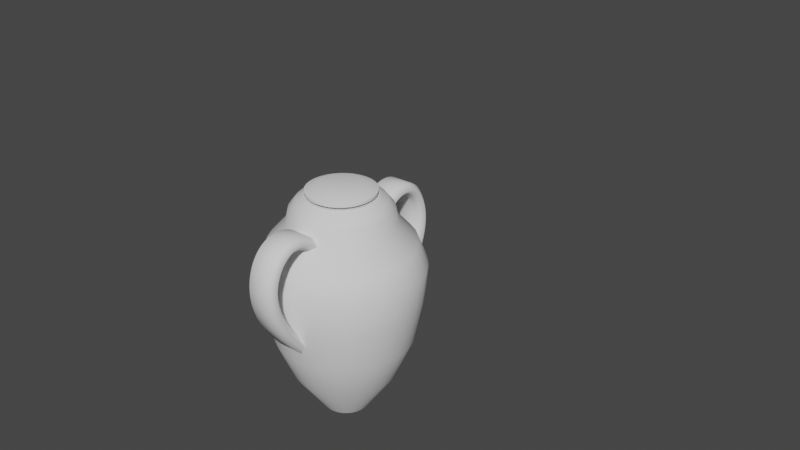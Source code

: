 # Source: Vase_5a.blend  (saved by Blender 3.0.42; exported with 4.5.12 LTS)
import bpy
from mathutils import Matrix  # noqa: F401  (used for matrix-valued properties, if any)

bpy.ops.wm.read_factory_settings(use_empty=True)
scene = bpy.context.scene
scene.name = 'Scene'

# ---- node groups
ng_auto_smooth = bpy.data.node_groups.new('Auto Smooth', 'GeometryNodeTree')
_s = ng_auto_smooth.interface.new_socket(name='Geometry', in_out='OUTPUT', socket_type='NodeSocketGeometry')
_s = ng_auto_smooth.interface.new_socket(name='Geometry', in_out='INPUT', socket_type='NodeSocketGeometry')
_s = ng_auto_smooth.interface.new_socket(name='Angle', in_out='INPUT', socket_type='NodeSocketFloat')
_s.subtype = 'ANGLE'
_s.min_value = 0.0
_s.max_value = 3.142
ng_auto_smooth.is_modifier = True
_N = ng_auto_smooth.nodes; _L = ng_auto_smooth.links
n0 = _N.new('NodeGroupOutput'); n0.name = 'Group Output'; n0.location = (480, -100)
n1 = _N.new('NodeGroupInput'); n1.name = 'Group Input'; n1.location = (-420, -300)
n2 = _N.new('NodeGroupInput'); n2.name = 'Group Input.001'; n2.location = (-60, -100)
n3 = _N.new('GeometryNodeSetShadeSmooth'); n3.name = 'Set Shade Smooth'; n3.location = (120, -100)
n3.domain = 'EDGE'
n4 = _N.new('GeometryNodeSetShadeSmooth'); n4.name = 'Set Shade Smooth.001'; n4.location = (300, -100)
n5 = _N.new('GeometryNodeInputMeshEdgeAngle'); n5.name = 'Edge Angle'; n5.location = (-420, -220)
n6 = _N.new('GeometryNodeInputEdgeSmooth'); n6.name = 'Is Edge Smooth'; n6.location = (-60, -160)
n7 = _N.new('GeometryNodeInputShadeSmooth'); n7.name = 'Is Face Smooth'; n7.location = (-240, -340)
n8 = _N.new('FunctionNodeBooleanMath'); n8.name = 'Boolean Math'; n8.location = (-60, -220)
n9 = _N.new('FunctionNodeCompare'); n9.name = 'Compare'; n9.location = (-240, -180)
n9.operation = 'LESS_EQUAL'
_L.new(n5.outputs[0], n9.inputs[0])
_L.new(n4.outputs[0], n0.inputs[0])
_L.new(n1.outputs[1], n9.inputs[1])
_L.new(n9.outputs[0], n8.inputs[0])
_L.new(n7.outputs[0], n8.inputs[1])
_L.new(n2.outputs[0], n3.inputs[0])
_L.new(n6.outputs[0], n3.inputs[1])
_L.new(n3.outputs[0], n4.inputs[0])
_L.new(n8.outputs[0], n3.inputs[2])
n0.is_active_output = True

# ---- world
world_world = bpy.data.worlds.new('World'); scene.world = world_world
world_world.use_nodes = True; world_world.node_tree.nodes.clear()
_N = world_world.node_tree.nodes; _L = world_world.node_tree.links
n0 = _N.new('ShaderNodeOutputWorld'); n0.name = 'World Output'; n0.location = (300, 300)
n1 = _N.new('ShaderNodeBackground'); n1.name = 'Background'; n1.location = (10, 300)
n1.inputs[0].default_value = (0.05088, 0.05088, 0.05088, 1.0)
_L.new(n1.outputs[0], n0.inputs[0])
n0.is_active_output = True
world_world.color = (0.05088, 0.05088, 0.05088)
world_world.use_sun_shadow = False
world_world.sun_shadow_jitter_overblur = 0.0

# ---- meshes
me_cylinder = bpy.data.meshes.new('Cylinder')
me_cylinder.from_pydata([(9.631e-08, 0.2064, 0.4493), (-0.04027, 0.2025, 0.4493), (-0.079, 0.1907, 0.4493), (-0.1147, 0.1717, 0.4493), (-0.146, 0.146, 0.4493), (-0.1717, 0.1147, 0.4493), (-0.1907, 0.079, 0.4493), (-0.2025, 0.04028, 0.4493), (-0.2064, 1.863e-07, 0.4493), (-0.2025, -0.04027, 0.4493), (-0.1907, -0.079, 0.4493), (-0.1717, -0.1147, 0.4493), (-0.146, -0.146, 0.4493), (-0.1147, -0.1716, 0.4493), (-0.079, -0.1907, 0.4493), (-0.04027, -0.2025, 0.4493), (1.302e-07, -0.2064, 0.4493), (0.04027, -0.2025, 0.4493), (0.079, -0.1907, 0.4493), (0.1147, -0.1716, 0.4493), (0.146, -0.146, 0.4493), (0.1717, -0.1147, 0.4493), (0.1907, -0.079, 0.4493), (0.2025, -0.04027, 0.4493), (0.2064, 4.63e-07, 0.4493), (0.2025, 0.04028, 0.4493), (0.1907, 0.079, 0.4493), (0.1717, 0.1147, 0.4493), (0.146, 0.146, 0.4493), (0.1147, 0.1717, 0.4493), (0.079, 0.1907, 0.4493), (0.04027, 0.2025, 0.4493), (5.785e-08, 0.3344, 0.2804), (-0.06523, 0.3279, 0.2804), (-0.128, 0.3089, 0.2804), (-0.1858, 0.278, 0.2804), (-0.2364, 0.2364, 0.2804), (-0.278, 0.1858, 0.2804), (-0.3089, 0.128, 0.2804), (-0.3279, 0.06523, 0.2804), (-0.3344, 2.41e-07, 0.2804), (-0.3279, -0.06523, 0.2804), (-0.3089, -0.128, 0.2804), (-0.278, -0.1858, 0.2804), (-0.2364, -0.2364, 0.2804), (-0.1858, -0.278, 0.2804), (-0.128, -0.3089, 0.2804), (-0.06523, -0.3279, 0.2804), (1.668e-07, -0.3344, 0.2804), (0.06523, -0.3279, 0.2804), (0.128, -0.3089, 0.2804), (0.1858, -0.278, 0.2804), (0.2364, -0.2364, 0.2804), (0.278, -0.1858, 0.2804), (0.3089, -0.128, 0.2804), (0.3279, -0.06523, 0.2804), (0.3344, 5.387e-07, 0.2804), (0.3279, 0.06523, 0.2804), (0.3089, 0.128, 0.2804), (0.278, 0.1858, 0.2804), (0.2364, 0.2364, 0.2804), (0.1858, 0.278, 0.2804), (0.128, 0.3089, 0.2804), (0.06523, 0.3279, 0.2804), (-0.09578, 0.4815, -0.2268), (-0.1879, 0.4536, -0.2268), (-0.2727, 0.4082, -0.2268), (-0.3471, 0.3471, -0.2268), (-0.4082, 0.2727, -0.2268), (-0.4536, 0.1879, -0.2268), (-0.4815, 0.09578, -0.2268), (-0.4909, 1.984e-07, -0.2268), (-0.4815, -0.09578, -0.2268), (-0.4536, -0.1879, -0.2268), (-0.4082, -0.2727, -0.2268), (-0.3471, -0.3471, -0.2268), (-0.2727, -0.4082, -0.2268), (-0.1879, -0.4536, -0.2268), (-0.09578, -0.4815, -0.2268), (2.399e-07, -0.4909, -0.2268), (0.09578, -0.4815, -0.2268), (0.1879, -0.4536, -0.2268), (0.2727, -0.4082, -0.2268), (0.3471, -0.3471, -0.2268), (0.4082, -0.2727, -0.2268), (0.4536, -0.1879, -0.2268), (0.4815, -0.09578, -0.2268), (0.4909, 6.354e-07, -0.2268), (0.4815, 0.09578, -0.2268), (0.4536, 0.1879, -0.2268), (0.4082, 0.2727, -0.2268), (0.3471, 0.3471, -0.2268), (0.2727, 0.4082, -0.2268), (0.1879, 0.4536, -0.2268), (0.09577, 0.4815, -0.2268), (7.989e-08, 0.4909, -0.2268), (-0.02885, 0.145, -1.006), (-0.05659, 0.1366, -1.006), (-0.08216, 0.123, -1.006), (-0.1046, 0.1046, -1.006), (-0.123, 0.08216, -1.006), (-0.1366, 0.05659, -1.006), (-0.145, 0.02885, -1.006), (-0.1479, 2.869e-07, -1.006), (-0.145, -0.02885, -1.006), (-0.1366, -0.05659, -1.006), (-0.123, -0.08216, -1.006), (-0.1046, -0.1046, -1.006), (-0.08216, -0.123, -1.006), (-0.05659, -0.1366, -1.006), (-0.02885, -0.145, -1.006), (1.121e-07, -0.1479, -1.006), (0.02885, -0.145, -1.006), (0.05659, -0.1366, -1.006), (0.08216, -0.123, -1.006), (0.1046, -0.1046, -1.006), (0.123, -0.08216, -1.006), (0.1366, -0.05659, -1.006), (0.145, -0.02885, -1.006), (0.1479, 4.186e-07, -1.006), (0.145, 0.02885, -1.006), (0.1366, 0.05659, -1.006), (0.123, 0.08216, -1.006), (0.1046, 0.1046, -1.006), (0.08216, 0.123, -1.006), (0.05659, 0.1366, -1.006), (0.02885, 0.145, -1.006), (6.391e-08, 0.1479, -1.006), (6.287e-08, 0.3163, 0.3632), (-0.06172, 0.3103, 0.3632), (-0.1211, 0.2923, 0.3632), (-0.1758, 0.263, 0.3632), (-0.2237, 0.2237, 0.3632), (-0.263, 0.1758, 0.3632), (-0.2923, 0.1211, 0.3632), (-0.3103, 0.06172, 0.3632), (-0.3163, 2.459e-07, 0.3632), (-0.3103, -0.06172, 0.3632), (-0.2923, -0.1211, 0.3632), (-0.263, -0.1758, 0.3632), (-0.2237, -0.2237, 0.3632), (-0.1758, -0.263, 0.3632), (-0.1211, -0.2923, 0.3632), (-0.06172, -0.3103, 0.3632), (1.659e-07, -0.3163, 0.3632), (0.06172, -0.3103, 0.3632), (0.1211, -0.2923, 0.3632), (0.1758, -0.263, 0.3632), (0.2237, -0.2237, 0.3632), (0.263, -0.1758, 0.3632), (0.2923, -0.1211, 0.3632), (0.3103, -0.06172, 0.3632), (0.3163, 5.275e-07, 0.3632), (0.3103, 0.06172, 0.3632), (0.2923, 0.1211, 0.3632), (0.263, 0.1758, 0.3632), (0.2237, 0.2237, 0.3632), (0.1758, 0.263, 0.3632), (0.1211, 0.2923, 0.3632), (0.06172, 0.3103, 0.3632), (6.858e-08, 0.2747, 0.4167), (-0.05359, 0.2694, 0.4167), (-0.1051, 0.2538, 0.4167), (-0.1526, 0.2284, 0.4167), (-0.1942, 0.1942, 0.4167), (-0.2284, 0.1526, 0.4167), (-0.2538, 0.1051, 0.4167), (-0.2694, 0.05359, 0.4167), (-0.2747, 2.522e-07, 0.4167), (-0.2694, -0.05359, 0.4167), (-0.2538, -0.1051, 0.4167), (-0.2284, -0.1526, 0.4167), (-0.1942, -0.1942, 0.4167), (-0.1526, -0.2284, 0.4167), (-0.1051, -0.2538, 0.4167), (-0.05359, -0.2694, 0.4167), (1.581e-07, -0.2747, 0.4167), (0.05359, -0.2694, 0.4167), (0.1051, -0.2538, 0.4167), (0.1526, -0.2284, 0.4167), (0.1942, -0.1942, 0.4167), (0.2284, -0.1526, 0.4167), (0.2538, -0.1051, 0.4167), (0.2694, -0.05359, 0.4167), (0.2747, 4.967e-07, 0.4167), (0.2694, 0.05359, 0.4167), (0.2538, 0.1051, 0.4167), (0.2284, 0.1526, 0.4167), (0.1942, 0.1942, 0.4167), (0.1526, 0.2284, 0.4167), (0.1051, 0.2538, 0.4167), (0.05359, 0.2694, 0.4167), (7.513e-08, 0.5108, -0.001566), (-0.09965, 0.501, -0.001566), (-0.1955, 0.4719, -0.001566), (-0.2838, 0.4247, -0.001566), (-0.3612, 0.3612, -0.001566), (-0.4247, 0.2838, -0.001566), (-0.4719, 0.1955, -0.001566), (-0.501, 0.09965, -0.001566), (-0.5108, 1.931e-07, -0.001566), (-0.501, -0.09965, -0.001566), (-0.4719, -0.1955, -0.001566), (-0.4247, -0.2838, -0.001566), (-0.3612, -0.3612, -0.001566), (-0.2838, -0.4247, -0.001566), (-0.1955, -0.4719, -0.001566), (-0.09965, -0.501, -0.001566), (2.416e-07, -0.5108, -0.001566), (0.09965, -0.501, -0.001566), (0.1955, -0.4719, -0.001566), (0.2838, -0.4247, -0.001566), (0.3612, -0.3612, -0.001566), (0.4247, -0.2838, -0.001566), (0.4719, -0.1955, -0.001566), (0.501, -0.09965, -0.001566), (0.5108, 6.478e-07, -0.001566), (0.501, 0.09965, -0.001566), (0.4719, 0.1955, -0.001566), (0.4247, 0.2838, -0.001566), (0.3612, 0.3612, -0.001566), (0.2838, 0.4247, -0.001566), (0.1955, 0.4719, -0.001566), (0.09965, 0.501, -0.001566), (7.633e-08, 0.4528, 0.1458), (-0.08833, 0.4441, 0.1458), (-0.1733, 0.4183, 0.1458), (-0.2515, 0.3764, 0.1458), (-0.3201, 0.3201, 0.1458), (-0.3764, 0.2515, 0.1458), (-0.4183, 0.1733, 0.1458), (-0.4441, 0.08833, 0.1458), (-0.4527, 2.063e-07, 0.1458), (-0.4441, -0.08833, 0.1458), (-0.4183, -0.1733, 0.1458), (-0.3764, -0.2515, 0.1458), (-0.3201, -0.3201, 0.1458), (-0.2515, -0.3764, 0.1458), (-0.1733, -0.4183, 0.1458), (-0.08833, -0.4441, 0.1458), (2.239e-07, -0.4527, 0.1458), (0.08833, -0.4441, 0.1458), (0.1733, -0.4183, 0.1458), (0.2515, -0.3764, 0.1458), (0.3201, -0.3201, 0.1458), (0.3764, -0.2515, 0.1458), (0.4183, -0.1733, 0.1458), (0.4441, -0.08833, 0.1458), (0.4527, 6.093e-07, 0.1458), (0.4441, 0.08833, 0.1458), (0.4183, 0.1733, 0.1458), (0.3764, 0.2515, 0.1458), (0.3201, 0.3201, 0.1458), (0.2515, 0.3764, 0.1458), (0.1733, 0.4183, 0.1458), (0.08833, 0.4441, 0.1458), (-0.04395, 0.221, 0.4493), (7.077e-08, 0.2253, 0.4493), (-0.08621, 0.2081, 0.4493), (-0.1252, 0.1873, 0.4493), (-0.1593, 0.1593, 0.4493), (-0.1873, 0.1252, 0.4493), (-0.2081, 0.08621, 0.4493), (-0.221, 0.04395, 0.4493), (-0.2253, 2.625e-07, 0.4493), (-0.221, -0.04395, 0.4493), (-0.2081, -0.08621, 0.4493), (-0.1873, -0.1252, 0.4493), (-0.1593, -0.1593, 0.4493), (-0.1252, -0.1873, 0.4493), (-0.08621, -0.2081, 0.4493), (-0.04395, -0.221, 0.4493), (1.442e-07, -0.2253, 0.4493), (0.04395, -0.221, 0.4493), (0.08621, -0.2081, 0.4493), (0.1252, -0.1873, 0.4493), (0.1593, -0.1593, 0.4493), (0.1873, -0.1252, 0.4493), (0.2081, -0.08621, 0.4493), (0.221, -0.04395, 0.4493), (0.2253, 4.63e-07, 0.4493), (0.221, 0.04395, 0.4493), (0.2081, 0.08621, 0.4493), (0.1873, 0.1252, 0.4493), (0.1593, 0.1593, 0.4493), (0.1252, 0.1873, 0.4493), (0.08621, 0.2081, 0.4493), (0.04395, 0.221, 0.4493), (-0.03229, 0.1623, 0.4298), (9.763e-08, 0.1655, 0.4298), (-0.06335, 0.1529, 0.4298), (-0.09196, 0.1376, 0.4298), (-0.117, 0.117, 0.4298), (-0.1376, 0.09196, 0.4298), (-0.1529, 0.06335, 0.4298), (-0.1623, 0.03229, 0.4298), (-0.1655, 1.916e-07, 0.4298), (-0.1623, -0.03229, 0.4298), (-0.1529, -0.06335, 0.4298), (-0.1376, -0.09196, 0.4298), (-0.117, -0.117, 0.4298), (-0.09196, -0.1376, 0.4298), (-0.06335, -0.1529, 0.4298), (-0.03229, -0.1623, 0.4298), (1.248e-07, -0.1655, 0.4298), (0.03229, -0.1623, 0.4298), (0.06335, -0.1529, 0.4298), (0.09196, -0.1376, 0.4298), (0.117, -0.117, 0.4298), (0.1376, -0.09196, 0.4298), (0.1529, -0.06334, 0.4298), (0.1623, -0.03229, 0.4298), (0.1655, 4.135e-07, 0.4298), (0.1623, 0.03229, 0.4298), (0.1529, 0.06335, 0.4298), (0.1376, 0.09196, 0.4298), (0.117, 0.117, 0.4298), (0.09196, 0.1376, 0.4298), (0.06335, 0.1529, 0.4298), (0.03229, 0.1623, 0.4298), (7.682e-08, 0.4413, -0.4845), (-0.0861, 0.4328, -0.4845), (-0.1689, 0.4077, -0.4845), (-0.2452, 0.3669, -0.4845), (-0.3121, 0.3121, -0.4845), (-0.3669, 0.2452, -0.4845), (-0.4077, 0.1689, -0.4845), (-0.4328, 0.0861, -0.4845), (-0.4413, 2.104e-07, -0.4845), (-0.4328, -0.0861, -0.4845), (-0.4077, -0.1689, -0.4845), (-0.3669, -0.2452, -0.4845), (-0.3121, -0.3121, -0.4845), (-0.2452, -0.3669, -0.4845), (-0.1689, -0.4077, -0.4845), (-0.0861, -0.4328, -0.4845), (2.206e-07, -0.4413, -0.4845), (0.0861, -0.4328, -0.4845), (0.1689, -0.4077, -0.4845), (0.2452, -0.3669, -0.4845), (0.3121, -0.3121, -0.4845), (0.3669, -0.2452, -0.4845), (0.4077, -0.1689, -0.4845), (0.4328, -0.0861, -0.4845), (0.4413, 6.032e-07, -0.4845), (0.4328, 0.0861, -0.4845), (0.4077, 0.1689, -0.4845), (0.3669, 0.2452, -0.4845), (0.3121, 0.3121, -0.4845), (0.2452, 0.3669, -0.4845), (0.1689, 0.4077, -0.4845), (0.0861, 0.4328, -0.4845), (-0.06533, 0.3284, -0.7402), (-0.1281, 0.3094, -0.7402), (-0.186, 0.2784, -0.7402), (-0.2368, 0.2368, -0.7402), (-0.2784, 0.186, -0.7402), (-0.3094, 0.1281, -0.7402), (-0.3284, 0.06533, -0.7402), (-0.3349, 2.382e-07, -0.7402), (-0.3284, -0.06533, -0.7402), (-0.3094, -0.1281, -0.7402), (-0.2784, -0.186, -0.7402), (-0.2368, -0.2368, -0.7402), (-0.186, -0.2784, -0.7402), (-0.1281, -0.3094, -0.7402), (-0.06533, -0.3284, -0.7402), (1.757e-07, -0.3349, -0.7402), (0.06533, -0.3284, -0.7402), (0.1281, -0.3094, -0.7402), (0.186, -0.2784, -0.7402), (0.2368, -0.2368, -0.7402), (0.2784, -0.186, -0.7402), (0.3094, -0.1281, -0.7402), (0.3284, -0.06533, -0.7402), (0.3349, 5.363e-07, -0.7402), (0.3284, 0.06533, -0.7402), (0.3094, 0.1281, -0.7402), (0.2784, 0.186, -0.7402), (0.2368, 0.2368, -0.7402), (0.186, 0.2784, -0.7402), (0.1281, 0.3094, -0.7402), (0.06533, 0.3284, -0.7402), (6.661e-08, 0.3349, -0.7402), (-0.04259, 0.2141, 0.464), (1.069e-07, 0.2183, 0.464), (-0.08354, 0.2017, 0.464), (-0.1213, 0.1815, 0.464), (-0.1544, 0.1544, 0.464), (-0.1815, 0.1213, 0.464), (-0.2017, 0.08354, 0.464), (-0.2141, 0.04259, 0.464), (-0.2183, 1.653e-07, 0.464), (-0.2141, -0.04259, 0.464), (-0.2017, -0.08354, 0.464), (-0.1815, -0.1213, 0.464), (-0.1544, -0.1544, 0.464), (-0.1213, -0.1815, 0.464), (-0.08354, -0.2017, 0.464), (-0.04259, -0.2141, 0.464), (1.428e-07, -0.2183, 0.464), (0.04259, -0.2141, 0.464), (0.08354, -0.2017, 0.464), (0.1213, -0.1815, 0.464), (0.1544, -0.1544, 0.464), (0.1815, -0.1213, 0.464), (0.2017, -0.08354, 0.464), (0.2141, -0.04259, 0.464), (0.2183, 4.579e-07, 0.464), (0.2141, 0.04259, 0.464), (0.2017, 0.08354, 0.464), (0.1815, 0.1213, 0.464), (0.1544, 0.1544, 0.464), (0.1213, 0.1815, 0.464), (0.08354, 0.2017, 0.464), (0.04259, 0.2141, 0.464), (-0.04259, 0.2141, 0.4804), (1.087e-07, 0.2183, 0.4804), (-0.08354, 0.2017, 0.4804), (-0.1213, 0.1815, 0.4804), (-0.1544, 0.1544, 0.4804), (-0.1815, 0.1213, 0.4804), (-0.2017, 0.08354, 0.4804), (-0.2141, 0.04259, 0.4804), (-0.2183, 1.653e-07, 0.4804), (-0.2141, -0.04259, 0.4804), (-0.2017, -0.08354, 0.4804), (-0.1815, -0.1213, 0.4804), (-0.1544, -0.1544, 0.4804), (-0.1213, -0.1815, 0.4804), (-0.08354, -0.2017, 0.4804), (-0.04259, -0.2141, 0.4804), (1.445e-07, -0.2183, 0.4804), (0.04259, -0.2141, 0.4804), (0.08354, -0.2017, 0.4804), (0.1213, -0.1815, 0.4804), (0.1544, -0.1544, 0.4804), (0.1815, -0.1213, 0.4804), (0.2017, -0.08354, 0.4804), (0.2141, -0.04259, 0.4804), (0.2183, 4.579e-07, 0.4804), (0.2141, 0.04259, 0.4804), (0.2017, 0.08354, 0.4804), (0.1815, 0.1213, 0.4804), (0.1544, 0.1544, 0.4804), (0.1213, 0.1815, 0.4804), (0.08354, 0.2017, 0.4804), (0.04259, 0.2141, 0.4804), (-0.02835, 0.1425, 0.5111), (1.008e-07, 0.1453, 0.5111), (-0.05561, 0.1343, 0.5111), (-0.08074, 0.1208, 0.5111), (-0.1028, 0.1028, 0.5111), (-0.1208, 0.08074, 0.5111), (-0.1343, 0.05561, 0.5111), (-0.1425, 0.02835, 0.5111), (-0.1453, 2.016e-07, 0.5111), (-0.1425, -0.02835, 0.5111), (-0.1343, -0.05561, 0.5111), (-0.1208, -0.08074, 0.5111), (-0.1028, -0.1028, 0.5111), (-0.08074, -0.1208, 0.5111), (-0.05561, -0.1343, 0.5111), (-0.02835, -0.1425, 0.5111), (1.247e-07, -0.1453, 0.5111), (0.02835, -0.1425, 0.5111), (0.05561, -0.1343, 0.5111), (0.08074, -0.1208, 0.5111), (0.1028, -0.1028, 0.5111), (0.1208, -0.08074, 0.5111), (0.1343, -0.05561, 0.5111), (0.1425, -0.02835, 0.5111), (0.1453, 3.964e-07, 0.5111), (0.1425, 0.02835, 0.5111), (0.1343, 0.05561, 0.5111), (0.1208, 0.08074, 0.5111), (0.1028, 0.1028, 0.5111), (0.08074, 0.1208, 0.5111), (0.05561, 0.1343, 0.5111), (0.02835, 0.1425, 0.5111)], [], [(160, 161, 256, 257), (161, 162, 258, 256), (162, 163, 259, 258), (163, 164, 260, 259), (164, 165, 261, 260), (165, 166, 262, 261), (166, 167, 263, 262), (167, 168, 264, 263), (168, 169, 265, 264), (169, 170, 266, 265), (170, 171, 267, 266), (171, 172, 268, 267), (172, 173, 269, 268), (173, 174, 270, 269), (174, 175, 271, 270), (175, 176, 272, 271), (176, 177, 273, 272), (177, 178, 274, 273), (178, 179, 275, 274), (179, 180, 276, 275), (180, 181, 277, 276), (181, 182, 278, 277), (182, 183, 279, 278), (183, 184, 280, 279), (184, 185, 281, 280), (185, 186, 282, 281), (186, 187, 283, 282), (187, 188, 284, 283), (188, 189, 285, 284), (189, 190, 286, 285), (190, 191, 287, 286), (191, 160, 257, 287), (255, 224, 32, 63), (254, 255, 63, 62), (253, 254, 62, 61), (252, 253, 61, 60), (251, 252, 60, 59), (250, 251, 59, 58), (249, 250, 58, 57), (248, 249, 57, 56), (247, 248, 56, 55), (246, 247, 55, 54), (245, 246, 54, 53), (244, 245, 53, 52), (243, 244, 52, 51), (242, 243, 51, 50), (241, 242, 50, 49), (240, 241, 49, 48), (239, 240, 48, 47), (238, 239, 47, 46), (237, 238, 46, 45), (236, 237, 45, 44), (235, 236, 44, 43), (234, 235, 43, 42), (233, 234, 42, 41), (232, 233, 41, 40), (231, 232, 40, 39), (230, 231, 39, 38), (229, 230, 38, 37), (228, 229, 37, 36), (227, 228, 36, 35), (226, 227, 35, 34), (225, 226, 34, 33), (63, 159, 158, 62), (62, 158, 157, 61), (61, 157, 156, 60), (60, 156, 155, 59), (59, 155, 154, 58), (58, 154, 153, 57), (57, 153, 152, 56), (56, 152, 151, 55), (55, 151, 150, 54), (54, 150, 149, 53), (53, 149, 148, 52), (52, 148, 147, 51), (51, 147, 146, 50), (50, 146, 145, 49), (49, 145, 144, 48), (48, 144, 143, 47), (47, 143, 142, 46), (46, 142, 141, 45), (45, 141, 140, 44), (44, 140, 139, 43), (43, 139, 138, 42), (42, 138, 137, 41), (41, 137, 136, 40), (40, 136, 135, 39), (39, 135, 134, 38), (38, 134, 133, 37), (37, 133, 132, 36), (36, 132, 131, 35), (35, 131, 130, 34), (34, 130, 129, 33), (33, 129, 128, 32), (224, 225, 33, 32), (320, 321, 64, 95), (321, 322, 65, 64), (322, 323, 66, 65), (323, 324, 67, 66), (324, 325, 68, 67), (325, 326, 69, 68), (326, 327, 70, 69), (327, 328, 71, 70), (328, 329, 72, 71), (329, 330, 73, 72), (330, 331, 74, 73), (331, 332, 75, 74), (332, 333, 76, 75), (333, 334, 77, 76), (334, 335, 78, 77), (335, 336, 79, 78), (336, 337, 80, 79), (337, 338, 81, 80), (338, 339, 82, 81), (339, 340, 83, 82), (340, 341, 84, 83), (341, 342, 85, 84), (342, 343, 86, 85), (343, 344, 87, 86), (344, 345, 88, 87), (345, 346, 89, 88), (346, 347, 90, 89), (347, 348, 91, 90), (348, 349, 92, 91), (349, 350, 93, 92), (350, 351, 94, 93), (351, 320, 95, 94), (159, 128, 160, 191), (158, 159, 191, 190), (157, 158, 190, 189), (156, 157, 189, 188), (155, 156, 188, 187), (154, 155, 187, 186), (153, 154, 186, 185), (152, 153, 185, 184), (151, 152, 184, 183), (150, 151, 183, 182), (149, 150, 182, 181), (148, 149, 181, 180), (147, 148, 180, 179), (146, 147, 179, 178), (145, 146, 178, 177), (144, 145, 177, 176), (143, 144, 176, 175), (142, 143, 175, 174), (141, 142, 174, 173), (140, 141, 173, 172), (139, 140, 172, 171), (138, 139, 171, 170), (137, 138, 170, 169), (136, 137, 169, 168), (135, 136, 168, 167), (134, 135, 167, 166), (133, 134, 166, 165), (132, 133, 165, 164), (131, 132, 164, 163), (130, 131, 163, 162), (129, 130, 162, 161), (128, 129, 161, 160), (95, 64, 193, 192), (64, 65, 194, 193), (65, 66, 195, 194), (66, 67, 196, 195), (67, 68, 197, 196), (68, 69, 198, 197), (69, 70, 199, 198), (70, 71, 200, 199), (71, 72, 201, 200), (72, 73, 202, 201), (73, 74, 203, 202), (74, 75, 204, 203), (75, 76, 205, 204), (76, 77, 206, 205), (77, 78, 207, 206), (78, 79, 208, 207), (79, 80, 209, 208), (80, 81, 210, 209), (81, 82, 211, 210), (82, 83, 212, 211), (83, 84, 213, 212), (84, 85, 214, 213), (85, 86, 215, 214), (86, 87, 216, 215), (87, 88, 217, 216), (88, 89, 218, 217), (89, 90, 219, 218), (90, 91, 220, 219), (91, 92, 221, 220), (92, 93, 222, 221), (93, 94, 223, 222), (94, 95, 192, 223), (192, 193, 225, 224), (193, 194, 226, 225), (194, 195, 227, 226), (195, 196, 228, 227), (196, 197, 229, 228), (197, 198, 230, 229), (198, 199, 231, 230), (199, 200, 232, 231), (200, 201, 233, 232), (201, 202, 234, 233), (202, 203, 235, 234), (203, 204, 236, 235), (204, 205, 237, 236), (205, 206, 238, 237), (206, 207, 239, 238), (207, 208, 240, 239), (208, 209, 241, 240), (209, 210, 242, 241), (210, 211, 243, 242), (211, 212, 244, 243), (212, 213, 245, 244), (213, 214, 246, 245), (214, 215, 247, 246), (215, 216, 248, 247), (216, 217, 249, 248), (217, 218, 250, 249), (218, 219, 251, 250), (219, 220, 252, 251), (220, 221, 253, 252), (221, 222, 254, 253), (222, 223, 255, 254), (223, 192, 224, 255), (0, 257, 256, 1), (1, 256, 258, 2), (2, 258, 259, 3), (3, 259, 260, 4), (4, 260, 261, 5), (5, 261, 262, 6), (6, 262, 263, 7), (7, 263, 264, 8), (8, 264, 265, 9), (9, 265, 266, 10), (10, 266, 267, 11), (11, 267, 268, 12), (12, 268, 269, 13), (13, 269, 270, 14), (14, 270, 271, 15), (15, 271, 272, 16), (16, 272, 273, 17), (17, 273, 274, 18), (18, 274, 275, 19), (19, 275, 276, 20), (20, 276, 277, 21), (21, 277, 278, 22), (22, 278, 279, 23), (23, 279, 280, 24), (24, 280, 281, 25), (25, 281, 282, 26), (26, 282, 283, 27), (27, 283, 284, 28), (28, 284, 285, 29), (29, 285, 286, 30), (30, 286, 287, 31), (31, 287, 257, 0), (298, 299, 395, 394), (21, 309, 308, 20), (8, 296, 295, 7), (22, 310, 309, 21), (9, 297, 296, 8), (23, 311, 310, 22), (10, 298, 297, 9), (24, 312, 311, 23), (11, 299, 298, 10), (25, 313, 312, 24), (12, 300, 299, 11), (26, 314, 313, 25), (13, 301, 300, 12), (27, 315, 314, 26), (14, 302, 301, 13), (1, 288, 289, 0), (28, 316, 315, 27), (15, 303, 302, 14), (2, 290, 288, 1), (29, 317, 316, 28), (16, 304, 303, 15), (3, 291, 290, 2), (30, 318, 317, 29), (17, 305, 304, 16), (4, 292, 291, 3), (31, 319, 318, 30), (18, 306, 305, 17), (5, 293, 292, 4), (0, 289, 319, 31), (19, 307, 306, 18), (6, 294, 293, 5), (20, 308, 307, 19), (382, 383, 320, 351), (381, 382, 351, 350), (380, 381, 350, 349), (379, 380, 349, 348), (378, 379, 348, 347), (377, 378, 347, 346), (376, 377, 346, 345), (375, 376, 345, 344), (374, 375, 344, 343), (373, 374, 343, 342), (372, 373, 342, 341), (371, 372, 341, 340), (370, 371, 340, 339), (369, 370, 339, 338), (368, 369, 338, 337), (367, 368, 337, 336), (366, 367, 336, 335), (365, 366, 335, 334), (364, 365, 334, 333), (363, 364, 333, 332), (362, 363, 332, 331), (361, 362, 331, 330), (360, 361, 330, 329), (359, 360, 329, 328), (358, 359, 328, 327), (357, 358, 327, 326), (356, 357, 326, 325), (355, 356, 325, 324), (354, 355, 324, 323), (353, 354, 323, 322), (352, 353, 322, 321), (383, 352, 321, 320), (127, 96, 352, 383), (96, 97, 353, 352), (97, 98, 354, 353), (98, 99, 355, 354), (99, 100, 356, 355), (100, 101, 357, 356), (101, 102, 358, 357), (102, 103, 359, 358), (103, 104, 360, 359), (104, 105, 361, 360), (105, 106, 362, 361), (106, 107, 363, 362), (107, 108, 364, 363), (108, 109, 365, 364), (109, 110, 366, 365), (110, 111, 367, 366), (111, 112, 368, 367), (112, 113, 369, 368), (113, 114, 370, 369), (114, 115, 371, 370), (115, 116, 372, 371), (116, 117, 373, 372), (117, 118, 374, 373), (118, 119, 375, 374), (119, 120, 376, 375), (120, 121, 377, 376), (121, 122, 378, 377), (122, 123, 379, 378), (123, 124, 380, 379), (124, 125, 381, 380), (125, 126, 382, 381), (126, 127, 383, 382), (7, 295, 294, 6), (32, 128, 159, 63), (411, 412, 444, 443), (312, 313, 409, 408), (299, 300, 396, 395), (313, 314, 410, 409), (300, 301, 397, 396), (314, 315, 411, 410), (301, 302, 398, 397), (289, 288, 384, 385), (315, 316, 412, 411), (302, 303, 399, 398), (288, 290, 386, 384), (316, 317, 413, 412), (303, 304, 400, 399), (290, 291, 387, 386), (317, 318, 414, 413), (304, 305, 401, 400), (291, 292, 388, 387), (318, 319, 415, 414), (305, 306, 402, 401), (292, 293, 389, 388), (319, 289, 385, 415), (306, 307, 403, 402), (293, 294, 390, 389), (307, 308, 404, 403), (294, 295, 391, 390), (308, 309, 405, 404), (295, 296, 392, 391), (309, 310, 406, 405), (296, 297, 393, 392), (310, 311, 407, 406), (297, 298, 394, 393), (311, 312, 408, 407), (446, 447, 479, 478), (398, 399, 431, 430), (384, 386, 418, 416), (412, 413, 445, 444), (399, 400, 432, 431), (386, 387, 419, 418), (413, 414, 446, 445), (400, 401, 433, 432), (387, 388, 420, 419), (414, 415, 447, 446), (401, 402, 434, 433), (388, 389, 421, 420), (415, 385, 417, 447), (402, 403, 435, 434), (389, 390, 422, 421), (403, 404, 436, 435), (390, 391, 423, 422), (404, 405, 437, 436), (391, 392, 424, 423), (405, 406, 438, 437), (392, 393, 425, 424), (406, 407, 439, 438), (393, 394, 426, 425), (407, 408, 440, 439), (394, 395, 427, 426), (408, 409, 441, 440), (395, 396, 428, 427), (409, 410, 442, 441), (396, 397, 429, 428), (410, 411, 443, 442), (397, 398, 430, 429), (385, 384, 416, 417), (433, 434, 466, 465), (420, 421, 453, 452), (447, 417, 449, 479), (434, 435, 467, 466), (421, 422, 454, 453), (435, 436, 468, 467), (422, 423, 455, 454), (436, 437, 469, 468), (423, 424, 456, 455), (437, 438, 470, 469), (424, 425, 457, 456), (438, 439, 471, 470), (425, 426, 458, 457), (439, 440, 472, 471), (426, 427, 459, 458), (440, 441, 473, 472), (427, 428, 460, 459), (441, 442, 474, 473), (428, 429, 461, 460), (442, 443, 475, 474), (429, 430, 462, 461), (417, 416, 448, 449), (443, 444, 476, 475), (430, 431, 463, 462), (416, 418, 450, 448), (444, 445, 477, 476), (431, 432, 464, 463), (418, 419, 451, 450), (445, 446, 478, 477), (432, 433, 465, 464), (419, 420, 452, 451), (449, 448, 450, 451, 452, 453, 454, 455, 456, 457, 458, 459, 460, 461, 462, 463, 464, 465, 466, 467, 468, 469, 470, 471, 472, 473, 474, 475, 476, 477, 478, 479)])
me_cylinder.polygons.foreach_set('use_smooth', [True] * 449)
_uv = me_cylinder.uv_layers.new(name='UVMap')
_uv.uv.foreach_set('vector', [0.4143, 0.5963, 0.4318, 0.5846, 0.4409, 0.6016, 0.4266, 0.6112, 0.4318, 0.5846, 0.4513, 0.5766, 0.4569, 0.595, 0.4409, 0.6016, 0.4513, 0.5766, 0.4719, 0.5725, 0.4738, 0.5917, 0.4569, 0.595, 0.4719, 0.5725, 0.4929, 0.5725, 0.491, 0.5917, 0.4738, 0.5917, 0.4929, 0.5725, 0.5135, 0.5766, 0.5079, 0.595, 0.491, 0.5917, 0.5135, 0.5766, 0.533, 0.5846, 0.5239, 0.6016, 0.5079, 0.595, 0.533, 0.5846, 0.5505, 0.5963, 0.5382, 0.6112, 0.5239, 0.6016, 0.5505, 0.5963, 0.5653, 0.6112, 0.5504, 0.6234, 0.5382, 0.6112, 0.5653, 0.6112, 0.577, 0.6287, 0.56, 0.6378, 0.5504, 0.6234, 0.577, 0.6287, 0.5851, 0.6481, 0.5666, 0.6537, 0.56, 0.6378, 0.5851, 0.6481, 0.5892, 0.6687, 0.57, 0.6706, 0.5666, 0.6537, 0.5892, 0.6687, 0.5892, 0.6898, 0.57, 0.6879, 0.57, 0.6706, 0.5892, 0.6898, 0.5851, 0.7104, 0.5666, 0.7048, 0.57, 0.6879, 0.5851, 0.7104, 0.577, 0.7298, 0.56, 0.7207, 0.5666, 0.7048, 0.577, 0.7298, 0.5653, 0.7473, 0.5504, 0.7351, 0.56, 0.7207, 0.5653, 0.7473, 0.5505, 0.7622, 0.5382, 0.7473, 0.5504, 0.7351, 0.5505, 0.7622, 0.533, 0.7739, 0.5239, 0.7568, 0.5382, 0.7473, 0.533, 0.7739, 0.5135, 0.7819, 0.5079, 0.7634, 0.5239, 0.7568, 0.5135, 0.7819, 0.4929, 0.786, 0.491, 0.7668, 0.5079, 0.7634, 0.4929, 0.786, 0.4719, 0.786, 0.4738, 0.7668, 0.491, 0.7668, 0.4719, 0.786, 0.4513, 0.7819, 0.4569, 0.7634, 0.4738, 0.7668, 0.4513, 0.7819, 0.4318, 0.7739, 0.4409, 0.7568, 0.4569, 0.7634, 0.4318, 0.7739, 0.4143, 0.7622, 0.4266, 0.7473, 0.4409, 0.7568, 0.4143, 0.7622, 0.3995, 0.7473, 0.4144, 0.7351, 0.4266, 0.7473, 0.3995, 0.7473, 0.3878, 0.7298, 0.4048, 0.7207, 0.4144, 0.7351, 0.3878, 0.7298, 0.3797, 0.7104, 0.3982, 0.7048, 0.4048, 0.7207, 0.3797, 0.7104, 0.3756, 0.6898, 0.3948, 0.6879, 0.3982, 0.7048, 0.3756, 0.6898, 0.3756, 0.6687, 0.3948, 0.6706, 0.3948, 0.6879, 0.3756, 0.6687, 0.3797, 0.6481, 0.3982, 0.6537, 0.3948, 0.6706, 0.3797, 0.6481, 0.3878, 0.6287, 0.4048, 0.6378, 0.3982, 0.6537, 0.3878, 0.6287, 0.3995, 0.6112, 0.4144, 0.6234, 0.4048, 0.6378, 0.3995, 0.6112, 0.4143, 0.5963, 0.4266, 0.6112, 0.4144, 0.6234, 0.9494, 0.2926, 0.9249, 0.2681, 0.9606, 0.2388, 0.9787, 0.2569, 0.9782, 0.3119, 0.9494, 0.2926, 0.9787, 0.2569, 1.0, 0.2711, 0.103, 0.1049, 0.07094, 0.105, 0.09281, 0.05304, 0.1165, 0.05293, 0.137, 0.1048, 0.103, 0.1049, 0.1165, 0.05293, 0.1416, 0.0529, 0.1716, 0.1049, 0.137, 0.1048, 0.1416, 0.0529, 0.1672, 0.05293, 0.2056, 0.105, 0.1716, 0.1049, 0.1672, 0.05293, 0.1923, 0.05304, 0.2376, 0.1052, 0.2056, 0.105, 0.1923, 0.05304, 0.2159, 0.05322, 0.8856, 0.3459, 0.8924, 0.3119, 0.9366, 0.3253, 0.9316, 0.3504, 0.8856, 0.3805, 0.8856, 0.3459, 0.9316, 0.3504, 0.9316, 0.376, 0.8924, 0.4145, 0.8856, 0.3805, 0.9316, 0.376, 0.9366, 0.4011, 0.6464, 0.6207, 0.6209, 0.6162, 0.6476, 0.5523, 0.6663, 0.5556, 0.6758, 0.6228, 0.6464, 0.6207, 0.6663, 0.5556, 0.6881, 0.5571, 0.7081, 0.6225, 0.6758, 0.6228, 0.6881, 0.5571, 0.712, 0.5569, 0.7421, 0.6198, 0.7081, 0.6225, 0.712, 0.5569, 0.7371, 0.5549, 0.7764, 0.6147, 0.7421, 0.6198, 0.7371, 0.5549, 0.7624, 0.5511, 0.8097, 0.6074, 0.7764, 0.6147, 0.7624, 0.5511, 0.787, 0.5458, 0.8407, 0.5984, 0.8097, 0.6074, 0.787, 0.5458, 0.8099, 0.5391, 0.8683, 0.5878, 0.8407, 0.5984, 0.8099, 0.5391, 0.8302, 0.5312, 0.8913, 0.5761, 0.8683, 0.5878, 0.8302, 0.5312, 0.8473, 0.5226, 0.4175, 0.1049, 0.3836, 0.105, 0.3969, 0.05304, 0.422, 0.05293, 0.4522, 0.1048, 0.4175, 0.1049, 0.422, 0.05293, 0.4476, 0.0529, 0.4862, 0.1049, 0.4522, 0.1048, 0.4476, 0.0529, 0.4727, 0.05293, 0.5182, 0.105, 0.4862, 0.1049, 0.4727, 0.05293, 0.4964, 0.05304, 0.9494, 0.01926, 0.9782, 0.0, 1.0, 0.04078, 0.9787, 0.055, 0.9249, 0.04377, 0.9494, 0.01926, 0.9787, 0.055, 0.9606, 0.0731, 0.9056, 0.07259, 0.9249, 0.04377, 0.9606, 0.0731, 0.9464, 0.09439, 0.8924, 0.1046, 0.9056, 0.07259, 0.9464, 0.09439, 0.9366, 0.118, 0.8856, 0.1386, 0.8924, 0.1046, 0.9366, 0.118, 0.9316, 0.1431, 0.8856, 0.1733, 0.8856, 0.1386, 0.9316, 0.1431, 0.9316, 0.1687, 0.8924, 0.2073, 0.8856, 0.1733, 0.9316, 0.1687, 0.9366, 0.1938, 0.9056, 0.2393, 0.8924, 0.2073, 0.9366, 0.1938, 0.9464, 0.2175, 0.07152, 0.05322, 0.07603, 0.02098, 0.09617, 0.02081, 0.09281, 0.05304, 0.09281, 0.05304, 0.09617, 0.02081, 0.1185, 0.02071, 0.1165, 0.05293, 0.1165, 0.05293, 0.1185, 0.02071, 0.1423, 0.02068, 0.1416, 0.0529, 0.1416, 0.0529, 0.1423, 0.02068, 0.1665, 0.02071, 0.1672, 0.05293, 0.1672, 0.05293, 0.1665, 0.02071, 0.1903, 0.02081, 0.1923, 0.05304, 0.1923, 0.05304, 0.1903, 0.02081, 0.2126, 0.02098, 0.2159, 0.05322, 0.2159, 0.05322, 0.2126, 0.02098, 0.2328, 0.02121, 0.2372, 0.05346, 0.2372, 0.05346, 0.2328, 0.02121, 0.2499, 0.02148, 0.2553, 0.05375, 0.6324, 0.5473, 0.6339, 0.5152, 0.6482, 0.5198, 0.6476, 0.5523, 0.6476, 0.5523, 0.6482, 0.5198, 0.666, 0.523, 0.6663, 0.5556, 0.6663, 0.5556, 0.666, 0.523, 0.6866, 0.5245, 0.6881, 0.5571, 0.6881, 0.5571, 0.6866, 0.5245, 0.7092, 0.5242, 0.712, 0.5569, 0.712, 0.5569, 0.7092, 0.5242, 0.7329, 0.5223, 0.7371, 0.5549, 0.7371, 0.5549, 0.7329, 0.5223, 0.7569, 0.5187, 0.7624, 0.5511, 0.7624, 0.5511, 0.7569, 0.5187, 0.7801, 0.5137, 0.787, 0.5458, 0.787, 0.5458, 0.7801, 0.5137, 0.8018, 0.5074, 0.8099, 0.5391, 0.8099, 0.5391, 0.8018, 0.5074, 0.8211, 0.5, 0.8302, 0.5312, 0.3732, 0.05322, 0.3765, 0.02098, 0.3989, 0.02081, 0.3969, 0.05304, 0.3969, 0.05304, 0.3989, 0.02081, 0.4226, 0.02071, 0.422, 0.05293, 0.422, 0.05293, 0.4226, 0.02071, 0.4469, 0.02068, 0.4476, 0.0529, 0.4476, 0.0529, 0.4469, 0.02068, 0.4706, 0.02071, 0.4727, 0.05293, 0.4727, 0.05293, 0.4706, 0.02071, 0.493, 0.02081, 0.4964, 0.05304, 0.4964, 0.05304, 0.493, 0.02081, 0.5131, 0.02098, 0.5176, 0.05322, 0.5176, 0.05322, 0.5131, 0.02098, 0.5303, 0.02121, 0.5357, 0.05346, 0.2762, 0.726, 0.3054, 0.7304, 0.3094, 0.7506, 0.2805, 0.7473, 0.2805, 0.7473, 0.3094, 0.7506, 0.3122, 0.773, 0.2834, 0.7709, 0.2834, 0.7709, 0.3122, 0.773, 0.3136, 0.7967, 0.2849, 0.796, 0.2849, 0.796, 0.3136, 0.7967, 0.3136, 0.8209, 0.2849, 0.8216, 0.2849, 0.8216, 0.3136, 0.8209, 0.3122, 0.8447, 0.2834, 0.8467, 0.2834, 0.8467, 0.3122, 0.8447, 0.3094, 0.8671, 0.2805, 0.8704, 0.2805, 0.8704, 0.3094, 0.8671, 0.3054, 0.8872, 0.2762, 0.8917, 0.9249, 0.2681, 0.9056, 0.2393, 0.9464, 0.2175, 0.9606, 0.2388, 0.628, 0.2232, 0.6561, 0.2288, 0.647, 0.3299, 0.6157, 0.3236, 0.6561, 0.2288, 0.6873, 0.2327, 0.6817, 0.3343, 0.647, 0.3299, 0.6873, 0.2327, 0.7205, 0.2347, 0.7186, 0.3365, 0.6817, 0.3343, 0.7205, 0.2347, 0.7543, 0.2347, 0.7562, 0.3365, 0.7186, 0.3365, 0.7543, 0.2347, 0.7874, 0.2327, 0.793, 0.3343, 0.7562, 0.3365, 0.7874, 0.2327, 0.8186, 0.2288, 0.8278, 0.3299, 0.793, 0.3343, 0.8186, 0.2288, 0.8467, 0.2232, 0.859, 0.3236, 0.8278, 0.3299, 0.8467, 0.2232, 0.8706, 0.216, 0.8856, 0.3156, 0.859, 0.3236, 0.5446, 0.3514, 0.5165, 0.3512, 0.5255, 0.2503, 0.5567, 0.2505, 0.5165, 0.3512, 0.4853, 0.351, 0.4907, 0.2501, 0.5255, 0.2503, 0.4853, 0.351, 0.4521, 0.351, 0.4539, 0.25, 0.4907, 0.2501, 0.4521, 0.351, 0.4183, 0.351, 0.4163, 0.2501, 0.4539, 0.25, 0.4183, 0.351, 0.3852, 0.3512, 0.3794, 0.2503, 0.4163, 0.2501, 0.3852, 0.3512, 0.354, 0.3514, 0.3447, 0.2505, 0.3794, 0.2503, 0.354, 0.3514, 0.3259, 0.3517, 0.3135, 0.2509, 0.3447, 0.2505, 0.8725, 0.8269, 0.8423, 0.8357, 0.8348, 0.7472, 0.8684, 0.7373, 0.8423, 0.8357, 0.8098, 0.8428, 0.7987, 0.755, 0.8348, 0.7472, 0.8098, 0.8428, 0.7764, 0.8477, 0.7615, 0.7605, 0.7987, 0.755, 0.7764, 0.8477, 0.7433, 0.8504, 0.7247, 0.7635, 0.7615, 0.7605, 0.7433, 0.8504, 0.7118, 0.8507, 0.6896, 0.7639, 0.7247, 0.7635, 0.2054, 0.7055, 0.1803, 0.6833, 0.2353, 0.6304, 0.2633, 0.6551, 0.1803, 0.6833, 0.1525, 0.6658, 0.2044, 0.6109, 0.2353, 0.6304, 0.1525, 0.6658, 0.1231, 0.6537, 0.1718, 0.5974, 0.2044, 0.6109, 0.2872, 0.3521, 0.2633, 0.3517, 0.2757, 0.2509, 0.3023, 0.2513, 0.2633, 0.3517, 0.2352, 0.3514, 0.2445, 0.2505, 0.2757, 0.2509, 0.2352, 0.3514, 0.204, 0.3512, 0.2097, 0.2503, 0.2445, 0.2505, 0.204, 0.3512, 0.1708, 0.351, 0.1729, 0.2501, 0.2097, 0.2503, 0.1708, 0.351, 0.137, 0.351, 0.1353, 0.25, 0.1729, 0.2501, 0.137, 0.351, 0.1039, 0.351, 0.09842, 0.2501, 0.1353, 0.25, 0.1039, 0.351, 0.07269, 0.3512, 0.0637, 0.2503, 0.09842, 0.2501, 0.07269, 0.3512, 0.04459, 0.3514, 0.03245, 0.2505, 0.0637, 0.2503, 0.6041, 0.216, 0.628, 0.2232, 0.6157, 0.3236, 0.5892, 0.3156, 0.3869, 0.6009, 0.404, 0.5837, 0.4143, 0.5963, 0.3995, 0.6112, 0.09617, 0.02081, 0.07603, 0.02098, 0.08638, 0.0002652, 0.1039, 0.0001197, 0.1185, 0.02071, 0.09617, 0.02081, 0.1039, 0.0001197, 0.1233, 3.022e-05, 0.1423, 0.02068, 0.1185, 0.02071, 0.1233, 3.022e-05, 0.1439, 0.0, 0.1665, 0.02071, 0.1423, 0.02068, 0.1439, 0.0, 0.165, 3.025e-05, 0.1903, 0.02081, 0.1665, 0.02071, 0.165, 3.025e-05, 0.1856, 0.0001198, 0.2126, 0.02098, 0.1903, 0.02081, 0.1856, 0.0001198, 0.205, 0.0002652, 0.2328, 0.02121, 0.2126, 0.02098, 0.205, 0.0002652, 0.2225, 0.0004608, 0.404, 0.7747, 0.3869, 0.7576, 0.3995, 0.7473, 0.4143, 0.7622, 0.6482, 0.5198, 0.6339, 0.5152, 0.6449, 0.491, 0.6573, 0.4951, 0.666, 0.523, 0.6482, 0.5198, 0.6573, 0.4951, 0.6727, 0.4978, 0.6866, 0.5245, 0.666, 0.523, 0.6727, 0.4978, 0.6906, 0.4991, 0.7092, 0.5242, 0.6866, 0.5245, 0.6906, 0.4991, 0.7102, 0.4989, 0.7329, 0.5223, 0.7092, 0.5242, 0.7102, 0.4989, 0.7308, 0.4972, 0.7569, 0.5187, 0.7329, 0.5223, 0.7308, 0.4972, 0.7516, 0.4941, 0.7801, 0.5137, 0.7569, 0.5187, 0.7516, 0.4941, 0.7718, 0.4898, 0.8018, 0.5074, 0.7801, 0.5137, 0.7718, 0.4898, 0.7906, 0.4842, 0.8211, 0.5, 0.8018, 0.5074, 0.7906, 0.4842, 0.8074, 0.4778, 0.8372, 0.4918, 0.8211, 0.5, 0.8074, 0.4778, 0.8213, 0.4707, 0.4226, 0.02071, 0.3989, 0.02081, 0.4036, 0.0001198, 0.4242, 3.025e-05, 0.4469, 0.02068, 0.4226, 0.02071, 0.4242, 3.025e-05, 0.4452, 0.0, 0.4706, 0.02071, 0.4469, 0.02068, 0.4452, 0.0, 0.4659, 3.022e-05, 0.493, 0.02081, 0.4706, 0.02071, 0.4659, 3.022e-05, 0.4853, 0.0001197, 0.5131, 0.02098, 0.493, 0.02081, 0.4853, 0.0001197, 0.5028, 0.0002652, 0.5608, 0.5837, 0.5779, 0.6009, 0.5653, 0.6112, 0.5505, 0.5963, 0.5406, 0.5703, 0.5608, 0.5837, 0.5505, 0.5963, 0.533, 0.5846, 0.5183, 0.561, 0.5406, 0.5703, 0.533, 0.5846, 0.5135, 0.5766, 0.4945, 0.5563, 0.5183, 0.561, 0.5135, 0.5766, 0.4929, 0.5725, 0.4703, 0.5563, 0.4945, 0.5563, 0.4929, 0.5725, 0.4719, 0.5725, 0.4465, 0.561, 0.4703, 0.5563, 0.4719, 0.5725, 0.4513, 0.5766, 0.4242, 0.5703, 0.4465, 0.561, 0.4513, 0.5766, 0.4318, 0.5846, 0.404, 0.5837, 0.4242, 0.5703, 0.4318, 0.5846, 0.4143, 0.5963, 0.6157, 0.3236, 0.647, 0.3299, 0.6433, 0.4159, 0.6108, 0.4093, 0.647, 0.3299, 0.6817, 0.3343, 0.6795, 0.4204, 0.6433, 0.4159, 0.6817, 0.3343, 0.7186, 0.3365, 0.7178, 0.4227, 0.6795, 0.4204, 0.7186, 0.3365, 0.7562, 0.3365, 0.7569, 0.4227, 0.7178, 0.4227, 0.7562, 0.3365, 0.793, 0.3343, 0.7953, 0.4204, 0.7569, 0.4227, 0.793, 0.3343, 0.8278, 0.3299, 0.8314, 0.4159, 0.7953, 0.4204, 0.8278, 0.3299, 0.859, 0.3236, 0.8639, 0.4093, 0.8314, 0.4159, 0.5833, 0.2509, 0.5567, 0.2505, 0.5615, 0.1625, 0.5892, 0.1629, 0.5567, 0.2505, 0.5255, 0.2503, 0.529, 0.1622, 0.5615, 0.1625, 0.5255, 0.2503, 0.4907, 0.2501, 0.4929, 0.1621, 0.529, 0.1622, 0.4907, 0.2501, 0.4539, 0.25, 0.4545, 0.162, 0.4929, 0.1621, 0.4539, 0.25, 0.4163, 0.2501, 0.4154, 0.1621, 0.4545, 0.162, 0.4163, 0.2501, 0.3794, 0.2503, 0.3771, 0.1622, 0.4154, 0.1621, 0.3794, 0.2503, 0.3447, 0.2505, 0.3409, 0.1625, 0.3771, 0.1622, 0.3447, 0.2505, 0.3135, 0.2509, 0.3084, 0.1629, 0.3409, 0.1625, 0.8684, 0.7373, 0.8348, 0.7472, 0.8252, 0.6673, 0.8602, 0.657, 0.8348, 0.7472, 0.7987, 0.755, 0.7877, 0.6754, 0.8252, 0.6673, 0.7987, 0.755, 0.7615, 0.7605, 0.749, 0.6812, 0.7877, 0.6754, 0.7615, 0.7605, 0.7247, 0.7635, 0.7107, 0.6843, 0.749, 0.6812, 0.7247, 0.7635, 0.6896, 0.7639, 0.6742, 0.6846, 0.7107, 0.6843, 0.6896, 0.7639, 0.6577, 0.7616, 0.641, 0.6823, 0.6742, 0.6846, 0.6577, 0.7616, 0.6301, 0.7567, 0.6123, 0.6772, 0.641, 0.6823, 0.2044, 0.6109, 0.1718, 0.5974, 0.2137, 0.5563, 0.2476, 0.5704, 0.3023, 0.2513, 0.2757, 0.2509, 0.2808, 0.1629, 0.3084, 0.1633, 0.2757, 0.2509, 0.2445, 0.2505, 0.2482, 0.1625, 0.2808, 0.1629, 0.2445, 0.2505, 0.2097, 0.2503, 0.2121, 0.1622, 0.2482, 0.1625, 0.2097, 0.2503, 0.1729, 0.2501, 0.1738, 0.1621, 0.2121, 0.1622, 0.1729, 0.2501, 0.1353, 0.25, 0.1347, 0.162, 0.1738, 0.1621, 0.1353, 0.25, 0.09842, 0.2501, 0.0963, 0.1621, 0.1347, 0.162, 0.09842, 0.2501, 0.0637, 0.2503, 0.06017, 0.1622, 0.0963, 0.1621, 0.0637, 0.2503, 0.03245, 0.2505, 0.02765, 0.1625, 0.06017, 0.1622, 0.03245, 0.2505, 0.005869, 0.2509, 0.0, 0.1629, 0.02765, 0.1625, 0.6108, 0.4093, 0.6433, 0.4159, 0.654, 0.4647, 0.6252, 0.4589, 0.6433, 0.4159, 0.6795, 0.4204, 0.6861, 0.4687, 0.654, 0.4647, 0.6795, 0.4204, 0.7178, 0.4227, 0.72, 0.4707, 0.6861, 0.4687, 0.7178, 0.4227, 0.7569, 0.4227, 0.7547, 0.4707, 0.72, 0.4707, 0.7569, 0.4227, 0.7953, 0.4204, 0.7887, 0.4687, 0.7547, 0.4707, 0.7953, 0.4204, 0.8314, 0.4159, 0.8207, 0.4647, 0.7887, 0.4687, 0.8314, 0.4159, 0.8639, 0.4093, 0.8496, 0.4589, 0.8207, 0.4647, 0.5892, 0.1629, 0.5615, 0.1625, 0.5471, 0.1052, 0.5716, 0.1056, 0.5615, 0.1625, 0.529, 0.1622, 0.5182, 0.105, 0.5471, 0.1052, 0.529, 0.1622, 0.4929, 0.1621, 0.4862, 0.1049, 0.5182, 0.105, 0.4929, 0.1621, 0.4545, 0.162, 0.4522, 0.1048, 0.4862, 0.1049, 0.4545, 0.162, 0.4154, 0.1621, 0.4175, 0.1049, 0.4522, 0.1048, 0.4154, 0.1621, 0.3771, 0.1622, 0.3836, 0.105, 0.4175, 0.1049, 0.3771, 0.1622, 0.3409, 0.1625, 0.3515, 0.1052, 0.3836, 0.105, 0.8913, 0.6451, 0.8602, 0.657, 0.8407, 0.5984, 0.8683, 0.5878, 0.8602, 0.657, 0.8252, 0.6673, 0.8097, 0.6074, 0.8407, 0.5984, 0.8252, 0.6673, 0.7877, 0.6754, 0.7764, 0.6147, 0.8097, 0.6074, 0.7877, 0.6754, 0.749, 0.6812, 0.7421, 0.6198, 0.7764, 0.6147, 0.749, 0.6812, 0.7107, 0.6843, 0.7081, 0.6225, 0.7421, 0.6198, 0.7107, 0.6843, 0.6742, 0.6846, 0.6758, 0.6228, 0.7081, 0.6225, 0.6742, 0.6846, 0.641, 0.6823, 0.6464, 0.6207, 0.6758, 0.6228, 0.641, 0.6823, 0.6123, 0.6772, 0.6209, 0.6162, 0.6464, 0.6207, 0.6123, 0.6772, 0.5892, 0.6696, 0.6005, 0.6095, 0.6209, 0.6162, 0.3084, 0.1633, 0.2808, 0.1629, 0.2665, 0.1056, 0.291, 0.106, 0.2808, 0.1629, 0.2482, 0.1625, 0.2376, 0.1052, 0.2665, 0.1056, 0.2482, 0.1625, 0.2121, 0.1622, 0.2056, 0.105, 0.2376, 0.1052, 0.2121, 0.1622, 0.1738, 0.1621, 0.1716, 0.1049, 0.2056, 0.105, 0.1738, 0.1621, 0.1347, 0.162, 0.137, 0.1048, 0.1716, 0.1049, 0.1347, 0.162, 0.0963, 0.1621, 0.103, 0.1049, 0.137, 0.1048, 0.0963, 0.1621, 0.06017, 0.1622, 0.07094, 0.105, 0.103, 0.1049, 0.06017, 0.1622, 0.02765, 0.1625, 0.04211, 0.1052, 0.07094, 0.105, 0.02765, 0.1625, 0.0, 0.1629, 0.0176, 0.1056, 0.04211, 0.1052, 0.4313, 0.6169, 0.4266, 0.6112, 0.4409, 0.6016, 0.4444, 0.6081, 0.4444, 0.6081, 0.4409, 0.6016, 0.4569, 0.595, 0.459, 0.6021, 0.459, 0.6021, 0.4569, 0.595, 0.4738, 0.5917, 0.4745, 0.599, 0.4745, 0.599, 0.4738, 0.5917, 0.491, 0.5917, 0.4903, 0.599, 0.4903, 0.599, 0.491, 0.5917, 0.5079, 0.595, 0.5058, 0.6021, 0.5058, 0.6021, 0.5079, 0.595, 0.5239, 0.6016, 0.5204, 0.6081, 0.5204, 0.6081, 0.5239, 0.6016, 0.5382, 0.6112, 0.5336, 0.6169, 0.5336, 0.6169, 0.5382, 0.6112, 0.5504, 0.6234, 0.5447, 0.6281, 0.5447, 0.6281, 0.5504, 0.6234, 0.56, 0.6378, 0.5535, 0.6412, 0.5535, 0.6412, 0.56, 0.6378, 0.5666, 0.6537, 0.5596, 0.6558, 0.5596, 0.6558, 0.5666, 0.6537, 0.57, 0.6706, 0.5626, 0.6713, 0.5626, 0.6713, 0.57, 0.6706, 0.57, 0.6879, 0.5626, 0.6871, 0.5626, 0.6871, 0.57, 0.6879, 0.5666, 0.7048, 0.5596, 0.7026, 0.5596, 0.7026, 0.5666, 0.7048, 0.56, 0.7207, 0.5535, 0.7173, 0.5535, 0.7173, 0.56, 0.7207, 0.5504, 0.7351, 0.5447, 0.7304, 0.5447, 0.7304, 0.5504, 0.7351, 0.5382, 0.7473, 0.5336, 0.7416, 0.5336, 0.7416, 0.5382, 0.7473, 0.5239, 0.7568, 0.5204, 0.7503, 0.5204, 0.7503, 0.5239, 0.7568, 0.5079, 0.7634, 0.5058, 0.7564, 0.5058, 0.7564, 0.5079, 0.7634, 0.491, 0.7668, 0.4903, 0.7595, 0.4903, 0.7595, 0.491, 0.7668, 0.4738, 0.7668, 0.4745, 0.7595, 0.4745, 0.7595, 0.4738, 0.7668, 0.4569, 0.7634, 0.459, 0.7564, 0.459, 0.7564, 0.4569, 0.7634, 0.4409, 0.7568, 0.4444, 0.7503, 0.4444, 0.7503, 0.4409, 0.7568, 0.4266, 0.7473, 0.4313, 0.7416, 0.4313, 0.7416, 0.4266, 0.7473, 0.4144, 0.7351, 0.4201, 0.7304, 0.4201, 0.7304, 0.4144, 0.7351, 0.4048, 0.7207, 0.4113, 0.7173, 0.4113, 0.7173, 0.4048, 0.7207, 0.3982, 0.7048, 0.4052, 0.7026, 0.4052, 0.7026, 0.3982, 0.7048, 0.3948, 0.6879, 0.4022, 0.6871, 0.4022, 0.6871, 0.3948, 0.6879, 0.3948, 0.6706, 0.4022, 0.6713, 0.4022, 0.6713, 0.3948, 0.6706, 0.3982, 0.6537, 0.4052, 0.6558, 0.4052, 0.6558, 0.3982, 0.6537, 0.4048, 0.6378, 0.4113, 0.6412, 0.4113, 0.6412, 0.4048, 0.6378, 0.4144, 0.6234, 0.4201, 0.6281, 0.4201, 0.6281, 0.4144, 0.6234, 0.4266, 0.6112, 0.4313, 0.6169, 0.2854, 0.703, 0.2953, 0.7055, 0.3019, 0.726, 0.2889, 0.7227, 0.459, 0.7564, 0.4636, 0.7411, 0.4761, 0.7436, 0.4745, 0.7595, 0.5447, 0.6281, 0.5324, 0.6382, 0.5234, 0.6293, 0.5336, 0.6169, 0.4444, 0.7503, 0.4519, 0.7363, 0.4636, 0.7411, 0.459, 0.7564, 0.5535, 0.6412, 0.5394, 0.6488, 0.5324, 0.6382, 0.5447, 0.6281, 0.4313, 0.7416, 0.4414, 0.7292, 0.4519, 0.7363, 0.4444, 0.7503, 0.5596, 0.6558, 0.5443, 0.6605, 0.5394, 0.6488, 0.5535, 0.6412, 0.4201, 0.7304, 0.4324, 0.7203, 0.4414, 0.7292, 0.4313, 0.7416, 0.5626, 0.6713, 0.5467, 0.6729, 0.5443, 0.6605, 0.5596, 0.6558, 0.4113, 0.7173, 0.4254, 0.7097, 0.4324, 0.7203, 0.4201, 0.7304, 0.5626, 0.6871, 0.5467, 0.6856, 0.5467, 0.6729, 0.5626, 0.6713, 0.4052, 0.7026, 0.4205, 0.698, 0.4254, 0.7097, 0.4113, 0.7173, 0.5596, 0.7026, 0.5443, 0.698, 0.5467, 0.6856, 0.5626, 0.6871, 0.4022, 0.6871, 0.4181, 0.6856, 0.4205, 0.698, 0.4052, 0.7026, 0.5535, 0.7173, 0.5394, 0.7097, 0.5443, 0.698, 0.5596, 0.7026, 0.4444, 0.6081, 0.4519, 0.6222, 0.4414, 0.6293, 0.4313, 0.6169, 0.4022, 0.6713, 0.4181, 0.6729, 0.4181, 0.6856, 0.4022, 0.6871, 0.5447, 0.7304, 0.5324, 0.7203, 0.5394, 0.7097, 0.5535, 0.7173, 0.459, 0.6021, 0.4636, 0.6174, 0.4519, 0.6222, 0.4444, 0.6081, 0.4052, 0.6558, 0.4205, 0.6605, 0.4181, 0.6729, 0.4022, 0.6713, 0.5336, 0.7416, 0.5234, 0.7292, 0.5324, 0.7203, 0.5447, 0.7304, 0.4745, 0.599, 0.4761, 0.6149, 0.4636, 0.6174, 0.459, 0.6021, 0.4113, 0.6412, 0.4254, 0.6488, 0.4205, 0.6605, 0.4052, 0.6558, 0.5204, 0.7503, 0.5129, 0.7363, 0.5234, 0.7292, 0.5336, 0.7416, 0.4903, 0.599, 0.4887, 0.6149, 0.4761, 0.6149, 0.4745, 0.599, 0.4201, 0.6281, 0.4324, 0.6382, 0.4254, 0.6488, 0.4113, 0.6412, 0.5058, 0.7564, 0.5012, 0.7411, 0.5129, 0.7363, 0.5204, 0.7503, 0.5058, 0.6021, 0.5012, 0.6174, 0.4887, 0.6149, 0.4903, 0.599, 0.4313, 0.6169, 0.4414, 0.6293, 0.4324, 0.6382, 0.4201, 0.6281, 0.4903, 0.7595, 0.4887, 0.7436, 0.5012, 0.7411, 0.5058, 0.7564, 0.5204, 0.6081, 0.5129, 0.6222, 0.5012, 0.6174, 0.5058, 0.6021, 0.4745, 0.7595, 0.4761, 0.7436, 0.4887, 0.7436, 0.4903, 0.7595, 0.6363, 0.1128, 0.6544, 0.1182, 0.628, 0.2232, 0.6041, 0.216, 0.09214, 0.4516, 0.07082, 0.4518, 0.04459, 0.3514, 0.07269, 0.3512, 0.1158, 0.4515, 0.09214, 0.4516, 0.07269, 0.3512, 0.1039, 0.351, 0.141, 0.4515, 0.1158, 0.4515, 0.1039, 0.351, 0.137, 0.351, 0.1666, 0.4515, 0.141, 0.4515, 0.137, 0.351, 0.1708, 0.351, 0.1918, 0.4516, 0.1666, 0.4515, 0.1708, 0.351, 0.204, 0.3512, 0.2154, 0.4518, 0.1918, 0.4516, 0.204, 0.3512, 0.2352, 0.3514, 0.2368, 0.452, 0.2154, 0.4518, 0.2352, 0.3514, 0.2633, 0.3517, 0.07334, 0.7292, 0.05073, 0.7244, 0.0933, 0.6474, 0.1231, 0.6537, 0.09562, 0.7384, 0.07334, 0.7292, 0.1231, 0.6537, 0.1525, 0.6658, 0.1167, 0.7517, 0.09562, 0.7384, 0.1525, 0.6658, 0.1803, 0.6833, 0.1358, 0.7685, 0.1167, 0.7517, 0.1803, 0.6833, 0.2054, 0.7055, 0.1522, 0.7883, 0.1358, 0.7685, 0.2054, 0.7055, 0.227, 0.7315, 0.1652, 0.8101, 0.1522, 0.7883, 0.227, 0.7315, 0.2441, 0.7604, 0.1743, 0.8333, 0.1652, 0.8101, 0.2441, 0.7604, 0.2562, 0.791, 0.1792, 0.8569, 0.1743, 0.8333, 0.2562, 0.791, 0.2626, 0.8221, 0.1797, 0.8801, 0.1792, 0.8569, 0.2626, 0.8221, 0.2633, 0.8525, 0.3737, 0.4518, 0.3524, 0.452, 0.3259, 0.3517, 0.354, 0.3514, 0.3974, 0.4516, 0.3737, 0.4518, 0.354, 0.3514, 0.3852, 0.3512, 0.4226, 0.4515, 0.3974, 0.4516, 0.3852, 0.3512, 0.4183, 0.351, 0.4482, 0.4515, 0.4226, 0.4515, 0.4183, 0.351, 0.4521, 0.351, 0.4733, 0.4515, 0.4482, 0.4515, 0.4521, 0.351, 0.4853, 0.351, 0.497, 0.4516, 0.4733, 0.4515, 0.4853, 0.351, 0.5165, 0.3512, 0.5183, 0.4518, 0.497, 0.4516, 0.5165, 0.3512, 0.5446, 0.3514, 0.8203, 0.1182, 0.8385, 0.1128, 0.8706, 0.216, 0.8467, 0.2232, 0.799, 0.1225, 0.8203, 0.1182, 0.8467, 0.2232, 0.8186, 0.2288, 0.7753, 0.1255, 0.799, 0.1225, 0.8186, 0.2288, 0.7874, 0.2327, 0.7502, 0.127, 0.7753, 0.1255, 0.7874, 0.2327, 0.7543, 0.2347, 0.7246, 0.127, 0.7502, 0.127, 0.7543, 0.2347, 0.7205, 0.2347, 0.6994, 0.1255, 0.7246, 0.127, 0.7205, 0.2347, 0.6873, 0.2327, 0.6757, 0.1225, 0.6994, 0.1255, 0.6873, 0.2327, 0.6561, 0.2288, 0.6544, 0.1182, 0.6757, 0.1225, 0.6561, 0.2288, 0.628, 0.2232, 0.7007, 0.002408, 0.7102, 0.0043, 0.6757, 0.1225, 0.6544, 0.1182, 0.7102, 0.0043, 0.7206, 0.005604, 0.6994, 0.1255, 0.6757, 0.1225, 0.7206, 0.005604, 0.7317, 0.006268, 0.7246, 0.127, 0.6994, 0.1255, 0.7317, 0.006268, 0.743, 0.006268, 0.7502, 0.127, 0.7246, 0.127, 0.743, 0.006268, 0.7541, 0.005604, 0.7753, 0.1255, 0.7502, 0.127, 0.7541, 0.005604, 0.7646, 0.0043, 0.799, 0.1225, 0.7753, 0.1255, 0.7646, 0.0043, 0.774, 0.002408, 0.8203, 0.1182, 0.799, 0.1225, 0.774, 0.002408, 0.782, 0.0, 0.8385, 0.1128, 0.8203, 0.1182, 0.4722, 0.5563, 0.4628, 0.5562, 0.497, 0.4516, 0.5183, 0.4518, 0.4628, 0.5562, 0.4523, 0.5562, 0.4733, 0.4515, 0.497, 0.4516, 0.4523, 0.5562, 0.4412, 0.5561, 0.4482, 0.4515, 0.4733, 0.4515, 0.4412, 0.5561, 0.4299, 0.5562, 0.4226, 0.4515, 0.4482, 0.4515, 0.4299, 0.5562, 0.4188, 0.5562, 0.3974, 0.4516, 0.4226, 0.4515, 0.4188, 0.5562, 0.4083, 0.5563, 0.3737, 0.4518, 0.3974, 0.4516, 0.065, 0.91, 0.06673, 0.9004, 0.1797, 0.8801, 0.1758, 0.9018, 0.06673, 0.9004, 0.0665, 0.8902, 0.1792, 0.8569, 0.1797, 0.8801, 0.0665, 0.8902, 0.06432, 0.8798, 0.1743, 0.8333, 0.1792, 0.8569, 0.06432, 0.8798, 0.06029, 0.8695, 0.1652, 0.8101, 0.1743, 0.8333, 0.06029, 0.8695, 0.05455, 0.8599, 0.1522, 0.7883, 0.1652, 0.8101, 0.05455, 0.8599, 0.04732, 0.8512, 0.1358, 0.7685, 0.1522, 0.7883, 0.04732, 0.8512, 0.03889, 0.8437, 0.1167, 0.7517, 0.1358, 0.7685, 0.03889, 0.8437, 0.02958, 0.8379, 0.09562, 0.7384, 0.1167, 0.7517, 0.02958, 0.8379, 0.01974, 0.8338, 0.07334, 0.7292, 0.09562, 0.7384, 0.01974, 0.8338, 0.00975, 0.8317, 0.05073, 0.7244, 0.07334, 0.7292, 0.00975, 0.8317, 0.0, 0.8316, 0.02865, 0.7242, 0.05073, 0.7244, 0.1809, 0.5563, 0.1704, 0.5562, 0.1918, 0.4516, 0.2154, 0.4518, 0.1704, 0.5562, 0.1593, 0.5562, 0.1666, 0.4515, 0.1918, 0.4516, 0.1593, 0.5562, 0.148, 0.5561, 0.141, 0.4515, 0.1666, 0.4515, 0.148, 0.5561, 0.1369, 0.5562, 0.1158, 0.4515, 0.141, 0.4515, 0.1369, 0.5562, 0.1264, 0.5562, 0.09214, 0.4516, 0.1158, 0.4515, 0.1264, 0.5562, 0.117, 0.5563, 0.07082, 0.4518, 0.09214, 0.4516, 0.6927, 0.0, 0.7007, 0.002408, 0.6544, 0.1182, 0.6363, 0.1128, 0.5336, 0.6169, 0.5234, 0.6293, 0.5129, 0.6222, 0.5204, 0.6081, 0.05342, 0.05346, 0.05891, 0.02121, 0.07603, 0.02098, 0.07152, 0.05322, 0.2752, 0.7299, 0.2753, 0.7466, 0.2689, 0.7466, 0.2688, 0.7299, 0.3328, 0.5912, 0.3244, 0.5841, 0.3403, 0.5659, 0.3513, 0.5752, 0.2953, 0.7055, 0.3053, 0.7055, 0.3151, 0.726, 0.3019, 0.726, 0.3244, 0.5841, 0.3152, 0.5793, 0.3281, 0.5596, 0.3403, 0.5659, 0.3053, 0.7055, 0.3152, 0.703, 0.3281, 0.7227, 0.3151, 0.726, 0.3152, 0.5793, 0.3053, 0.5768, 0.3151, 0.5563, 0.3281, 0.5596, 0.3152, 0.703, 0.3244, 0.6982, 0.3403, 0.7163, 0.3281, 0.7227, 0.343, 0.7602, 0.3409, 0.7707, 0.3226, 0.761, 0.3254, 0.7471, 0.3053, 0.5768, 0.2953, 0.5768, 0.3019, 0.5563, 0.3151, 0.5563, 0.3244, 0.6982, 0.3328, 0.6911, 0.3513, 0.707, 0.3403, 0.7163, 0.3409, 0.7707, 0.3394, 0.7824, 0.3207, 0.7764, 0.3226, 0.761, 0.2953, 0.5768, 0.2854, 0.5793, 0.2889, 0.5596, 0.3019, 0.5563, 0.3328, 0.6911, 0.3399, 0.6822, 0.3606, 0.6952, 0.3513, 0.707, 0.3394, 0.7824, 0.3387, 0.7948, 0.3197, 0.7928, 0.3207, 0.7764, 0.2854, 0.5793, 0.2762, 0.5841, 0.2767, 0.5659, 0.2889, 0.5596, 0.3399, 0.6822, 0.3454, 0.6716, 0.368, 0.6813, 0.3606, 0.6952, 0.3387, 0.7948, 0.3387, 0.8075, 0.3197, 0.8095, 0.3197, 0.7928, 0.3489, 0.7442, 0.3457, 0.7512, 0.329, 0.7353, 0.3332, 0.726, 0.3454, 0.6716, 0.3493, 0.6599, 0.3731, 0.6659, 0.368, 0.6813, 0.3387, 0.8075, 0.3394, 0.8199, 0.3207, 0.8259, 0.3197, 0.8095, 0.3457, 0.7512, 0.343, 0.7602, 0.3254, 0.7471, 0.329, 0.7353, 0.3493, 0.6599, 0.3512, 0.6475, 0.3756, 0.6495, 0.3731, 0.6659, 0.3394, 0.8199, 0.3409, 0.8317, 0.3226, 0.8414, 0.3207, 0.8259, 0.3512, 0.6475, 0.3512, 0.6348, 0.3756, 0.6328, 0.3756, 0.6495, 0.3409, 0.8317, 0.343, 0.8422, 0.3254, 0.8553, 0.3226, 0.8414, 0.3512, 0.6348, 0.3493, 0.6224, 0.3731, 0.6164, 0.3756, 0.6328, 0.343, 0.8422, 0.3457, 0.8512, 0.329, 0.8671, 0.3254, 0.8553, 0.3493, 0.6224, 0.3454, 0.6107, 0.368, 0.6009, 0.3731, 0.6164, 0.3457, 0.8512, 0.3489, 0.8582, 0.3332, 0.8764, 0.329, 0.8671, 0.3454, 0.6107, 0.3399, 0.6001, 0.3606, 0.5871, 0.368, 0.6009, 0.2762, 0.6982, 0.2854, 0.703, 0.2889, 0.7227, 0.2767, 0.7163, 0.3399, 0.6001, 0.3328, 0.5912, 0.3513, 0.5752, 0.3606, 0.5871, 0.4688, 0.786, 0.4852, 0.7893, 0.477, 0.8165, 0.466, 0.8144, 0.3555, 0.8321, 0.3556, 0.846, 0.3492, 0.846, 0.3491, 0.8321, 0.3226, 0.761, 0.3207, 0.7764, 0.3146, 0.7764, 0.3165, 0.761, 0.2753, 0.7466, 0.2753, 0.763, 0.2689, 0.763, 0.2689, 0.7466, 0.2698, 0.663, 0.2666, 0.6478, 0.2726, 0.6474, 0.2758, 0.6626, 0.3207, 0.7764, 0.3197, 0.7928, 0.3136, 0.7928, 0.3146, 0.7764, 0.2753, 0.763, 0.2754, 0.7784, 0.269, 0.7784, 0.2689, 0.763, 0.2666, 0.6478, 0.2644, 0.6315, 0.2705, 0.6311, 0.2726, 0.6474, 0.3197, 0.7928, 0.3197, 0.8095, 0.3136, 0.8095, 0.3136, 0.7928, 0.2754, 0.7784, 0.2756, 0.7923, 0.2692, 0.7923, 0.269, 0.7784, 0.2644, 0.6315, 0.2633, 0.6148, 0.2694, 0.6144, 0.2705, 0.6311, 0.3197, 0.8095, 0.3207, 0.8259, 0.3146, 0.8259, 0.3136, 0.8095, 0.2756, 0.7923, 0.2758, 0.8041, 0.2694, 0.8041, 0.2692, 0.7923, 0.2633, 0.6148, 0.2633, 0.5984, 0.2694, 0.598, 0.2694, 0.6144, 0.3207, 0.8259, 0.3226, 0.8414, 0.3165, 0.8414, 0.3146, 0.8259, 0.2633, 0.5984, 0.2644, 0.5828, 0.2705, 0.5824, 0.2694, 0.598, 0.3226, 0.8414, 0.3254, 0.8553, 0.3193, 0.8553, 0.3165, 0.8414, 0.2644, 0.5828, 0.2666, 0.5687, 0.2726, 0.5683, 0.2705, 0.5824, 0.3556, 0.726, 0.3555, 0.7378, 0.3491, 0.7378, 0.3492, 0.726, 0.2666, 0.5687, 0.2698, 0.5567, 0.2758, 0.5563, 0.2726, 0.5683, 0.3555, 0.7378, 0.3554, 0.7517, 0.349, 0.7517, 0.3491, 0.7378, 0.2758, 0.663, 0.2756, 0.6723, 0.2692, 0.6723, 0.2694, 0.663, 0.3554, 0.7517, 0.3553, 0.7671, 0.3489, 0.7672, 0.349, 0.7517, 0.2756, 0.6723, 0.2754, 0.6841, 0.269, 0.6841, 0.2692, 0.6723, 0.3553, 0.7671, 0.3553, 0.7835, 0.3489, 0.7835, 0.3489, 0.7672, 0.2754, 0.6841, 0.2753, 0.698, 0.2689, 0.698, 0.269, 0.6841, 0.3553, 0.7835, 0.3553, 0.8002, 0.3489, 0.8003, 0.3489, 0.7835, 0.2753, 0.698, 0.2753, 0.7135, 0.2689, 0.7135, 0.2689, 0.698, 0.3553, 0.8002, 0.3554, 0.8166, 0.349, 0.8167, 0.3489, 0.8003, 0.2753, 0.7135, 0.2752, 0.7299, 0.2688, 0.7299, 0.2689, 0.7135, 0.3554, 0.8166, 0.3555, 0.8321, 0.3491, 0.8321, 0.349, 0.8167, 0.3254, 0.7471, 0.3226, 0.761, 0.3165, 0.761, 0.3193, 0.7471, 0.4064, 0.9368, 0.3946, 0.9249, 0.4166, 0.9069, 0.4245, 0.9147, 0.5421, 0.8461, 0.5453, 0.8625, 0.517, 0.8653, 0.5148, 0.8544, 0.4852, 0.7893, 0.5007, 0.7957, 0.4872, 0.8208, 0.477, 0.8165, 0.3946, 0.9249, 0.3853, 0.911, 0.4104, 0.8976, 0.4166, 0.9069, 0.5453, 0.8625, 0.5453, 0.8792, 0.517, 0.8764, 0.517, 0.8653, 0.3853, 0.911, 0.3789, 0.8956, 0.4062, 0.8873, 0.4104, 0.8976, 0.5453, 0.8792, 0.5421, 0.8956, 0.5148, 0.8873, 0.517, 0.8764, 0.3789, 0.8956, 0.3756, 0.8792, 0.404, 0.8764, 0.4062, 0.8873, 0.5421, 0.8956, 0.5357, 0.911, 0.5105, 0.8976, 0.5148, 0.8873, 0.3756, 0.8792, 0.3756, 0.8625, 0.404, 0.8653, 0.404, 0.8764, 0.5357, 0.911, 0.5264, 0.9249, 0.5044, 0.9069, 0.5105, 0.8976, 0.3756, 0.8625, 0.3789, 0.8461, 0.4062, 0.8544, 0.404, 0.8653, 0.5264, 0.9249, 0.5146, 0.9368, 0.4965, 0.9147, 0.5044, 0.9069, 0.3789, 0.8461, 0.3853, 0.8307, 0.4104, 0.8441, 0.4062, 0.8544, 0.5146, 0.9368, 0.5007, 0.946, 0.4872, 0.9209, 0.4965, 0.9147, 0.3853, 0.8307, 0.3946, 0.8168, 0.4166, 0.8349, 0.4104, 0.8441, 0.5007, 0.946, 0.4852, 0.9524, 0.477, 0.9252, 0.4872, 0.9209, 0.3946, 0.8168, 0.4064, 0.805, 0.4245, 0.827, 0.4166, 0.8349, 0.4852, 0.9524, 0.4688, 0.9557, 0.466, 0.9273, 0.477, 0.9252, 0.4064, 0.805, 0.4203, 0.7957, 0.4337, 0.8208, 0.4245, 0.827, 0.4688, 0.9557, 0.4521, 0.9557, 0.4549, 0.9273, 0.466, 0.9273, 0.5007, 0.7957, 0.5146, 0.805, 0.4965, 0.827, 0.4872, 0.8208, 0.4203, 0.7957, 0.4357, 0.7893, 0.444, 0.8165, 0.4337, 0.8208, 0.4521, 0.9557, 0.4357, 0.9524, 0.444, 0.9252, 0.4549, 0.9273, 0.5146, 0.805, 0.5264, 0.8168, 0.5044, 0.8349, 0.4965, 0.827, 0.4357, 0.7893, 0.4521, 0.786, 0.4549, 0.8144, 0.444, 0.8165, 0.4357, 0.9524, 0.4203, 0.946, 0.4337, 0.9209, 0.444, 0.9252, 0.5264, 0.8168, 0.5357, 0.8307, 0.5105, 0.8441, 0.5044, 0.8349, 0.4521, 0.786, 0.4688, 0.786, 0.466, 0.8144, 0.4549, 0.8144, 0.4203, 0.946, 0.4064, 0.9368, 0.4245, 0.9147, 0.4337, 0.9209, 0.5357, 0.8307, 0.5421, 0.8461, 0.5148, 0.8544, 0.5105, 0.8441, 0.4872, 0.8208, 0.4965, 0.827, 0.5044, 0.8349, 0.5105, 0.8441, 0.5148, 0.8544, 0.517, 0.8653, 0.517, 0.8764, 0.5148, 0.8873, 0.5105, 0.8976, 0.5044, 0.9069, 0.4965, 0.9147, 0.4872, 0.9209, 0.477, 0.9252, 0.466, 0.9273, 0.4549, 0.9273, 0.444, 0.9252, 0.4337, 0.9209, 0.4245, 0.9147, 0.4166, 0.9069, 0.4104, 0.8976, 0.4062, 0.8873, 0.404, 0.8764, 0.404, 0.8653, 0.4062, 0.8544, 0.4104, 0.8441, 0.4166, 0.8349, 0.4245, 0.827, 0.4337, 0.8208, 0.444, 0.8165, 0.4549, 0.8144, 0.466, 0.8144, 0.477, 0.8165])
me_cylinder.use_remesh_fix_poles = True
me_cylinder.use_remesh_preserve_attributes = False
me_cylinder.use_mirror_vertex_groups = False
me_cylinder.update()

# ---- curves / text
cu_nurbspath_001 = bpy.data.curves.new('NurbsPath.001', 'CURVE')
cu_nurbspath_001.dimensions = '3D'
_sp = cu_nurbspath_001.splines.new('NURBS'); _sp.points.add(4)
_sp.points.foreach_set('co', [0.5958, 0.3909, 1.96e-07, 1.0, 0.9803, 0.7776, 1.495e-07, 1.0, 1.231, 0.705, 9.293e-08, 1.0, 1.475, 0.5214, 3.586e-08, 1.0, 1.225, 0.2817, -5.853e-08, 1.0])
_sp.order_u = 5
_sp.order_v = 0
_sp.use_endpoint_u = True
cu_nurbspath_001.use_path = True
cu_nurbspath_001.bevel_resolution = 0
cu_nurbspath_001.extrude = 0.07
cu_nurbspath_001.bevel_depth = 0.04
cu_nurbspath_001.fill_mode = 'FULL'

# ---- objects
ob_cylinder = bpy.data.objects.new('Cylinder', me_cylinder)
ob_nurbspath = bpy.data.objects.new('NurbsPath', cu_nurbspath_001)

# ---- transforms, parenting, visibility, modifiers, constraints
ob_cylinder.location = (0.0, 0.0, 1.0)
ob_cylinder.lineart.crease_threshold = 0.0
_m = ob_cylinder.modifiers.new('Auto Smooth', 'NODES')
_m.node_group = ng_auto_smooth
_gi = [s.identifier for s in ng_auto_smooth.interface.items_tree if s.item_type == 'SOCKET' and s.in_out == 'INPUT']
_m[_gi[1]] = 0.555  # Angle
ob_nurbspath.location = (0.0, 0.0, 0.0)
ob_nurbspath.rotation_euler = (-0.0, -1.571, 0.0)
_m = ob_nurbspath.modifiers.new('Mirror', 'MIRROR')
_m.use_axis = (False, True, False)
_m.mirror_object = ob_cylinder

# ---- collection membership
scene.collection.objects.link(ob_cylinder)
scene.collection.objects.link(ob_nurbspath)

# ---- scene / render settings (as saved in the file)
scene.frame_start = 1; scene.frame_end = 250; scene.frame_set(30)
scene.render.engine = 'BLENDER_EEVEE_NEXT'
scene.cycles.use_denoising = False
scene.cycles.samples = 128
scene.cycles.sampling_pattern = 'TABULATED_SOBOL'
scene.cycles.use_adaptive_sampling = False
scene.cycles.use_light_tree = False
scene.view_settings.view_transform = 'Filmic'
bpy.context.view_layer.update()

# ---- added for rendering (the .blend has no active camera and no usable light): camera, sun
cam_auto = bpy.data.cameras.new('AutoCamera')
cam_auto.lens = 50.0
cam_auto.sensor_width = 36.0
cam_auto.clip_end = 1000.0
ob_auto_camera = bpy.data.objects.new('AutoCamera', cam_auto)
scene.collection.objects.link(ob_auto_camera)
ob_auto_camera.location = (3.98163, -4.2483, 4.22067)
ob_auto_camera.rotation_euler = (1.09748, -7.21219e-08, 0.694738)
scene.camera = ob_auto_camera
light_auto_sun = bpy.data.lights.new('AutoSun', 'SUN')
light_auto_sun.energy = 3.0
light_auto_sun.angle = 0.0523599
ob_auto_sun = bpy.data.objects.new('AutoSun', light_auto_sun)
scene.collection.objects.link(ob_auto_sun)
ob_auto_sun.rotation_euler = (0.872665, 0.174533, 0.523599)
bpy.context.view_layer.update()
